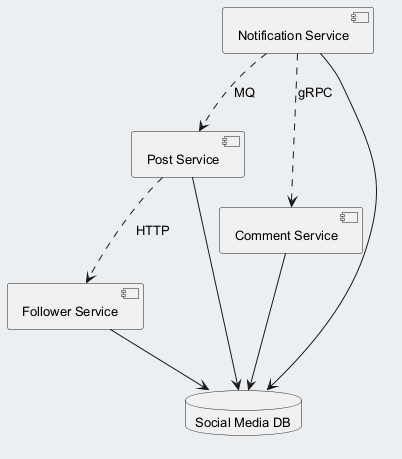

The diagram above was rendered by PlantUML. Its source (embedded in the PNG):
@startuml
skinparam backgroundColor #ECEFF1
skinparam classBackgroundColor #FFFFFF
skinparam classBorderColor #455A64
skinparam defaultFontSize 13
component "Follower Service" as C_FollowerService
component "Post Service" as C_PostService
component "Notification Service" as C_NotificationService
component "Comment Service" as C_CommentService
database "Social Media DB" as DB_social_media
C_FollowerService --> DB_social_media
C_PostService --> DB_social_media
C_NotificationService --> DB_social_media
C_CommentService --> DB_social_media
C_PostService ..> C_FollowerService : HTTP
C_NotificationService ..> C_CommentService : gRPC
C_NotificationService ..> C_PostService : MQ
@enduml